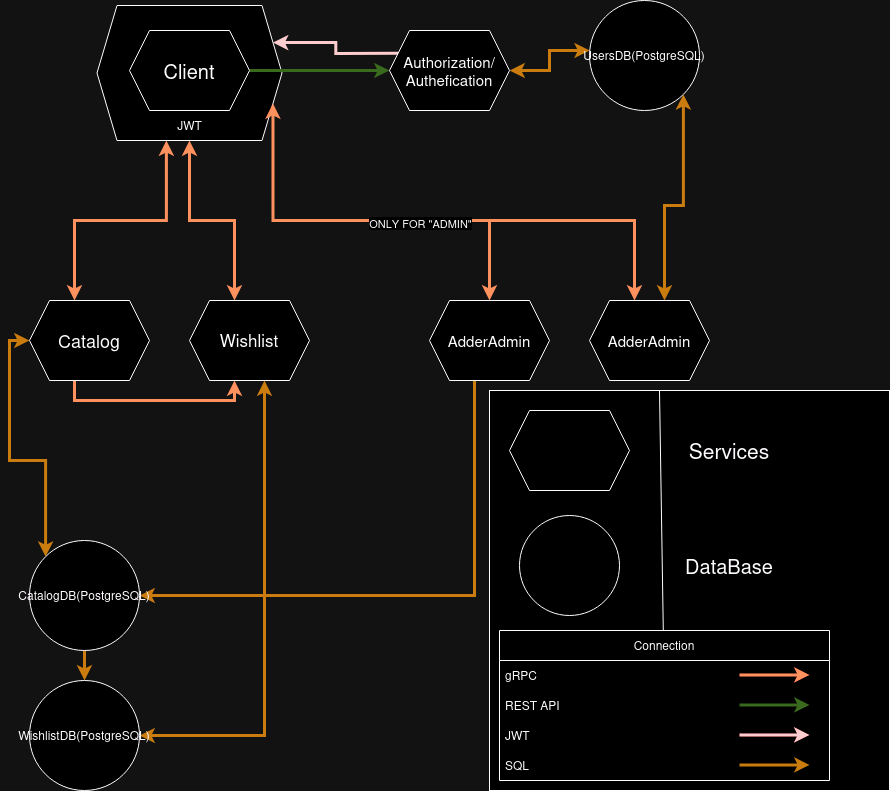

The diagram above was exported from draw.io. Its source (the exported page's mxGraphModel, read from the mxfile embedded in the PNG):
<mxGraphModel dx="1048" dy="609" grid="1" gridSize="10" guides="1" tooltips="1" connect="1" arrows="1" fold="1" page="1" pageScale="1" pageWidth="827" pageHeight="1169" math="0" shadow="0">
  <root>
    <mxCell id="0" />
    <mxCell id="1" parent="0" />
    <mxCell id="P7kaSPotJ1JOPKO8iCQi-149" value="" style="whiteSpace=wrap;html=1;aspect=fixed;" parent="1" vertex="1">
      <mxGeometry x="540" y="410" width="400" height="400" as="geometry" />
    </mxCell>
    <mxCell id="P7kaSPotJ1JOPKO8iCQi-124" value="Connection" style="swimlane;fontStyle=0;childLayout=stackLayout;horizontal=1;startSize=30;horizontalStack=0;resizeParent=1;resizeParentMax=0;resizeLast=0;collapsible=1;marginBottom=0;whiteSpace=wrap;html=1;" parent="1" vertex="1">
      <mxGeometry x="550" y="650" width="330" height="150" as="geometry" />
    </mxCell>
    <mxCell id="P7kaSPotJ1JOPKO8iCQi-136" value="" style="endArrow=classic;html=1;rounded=0;fillColor=#fa6800;strokeColor=#C73500;strokeWidth=3;" parent="P7kaSPotJ1JOPKO8iCQi-124" edge="1">
      <mxGeometry width="50" height="50" relative="1" as="geometry">
        <mxPoint x="240" y="44.379999999999995" as="sourcePoint" />
        <mxPoint x="310" y="44.379999999999995" as="targetPoint" />
      </mxGeometry>
    </mxCell>
    <mxCell id="P7kaSPotJ1JOPKO8iCQi-137" value="" style="endArrow=classic;html=1;rounded=0;fillColor=#d5e8d4;strokeColor=#82b366;strokeWidth=3;" parent="P7kaSPotJ1JOPKO8iCQi-124" edge="1">
      <mxGeometry width="50" height="50" relative="1" as="geometry">
        <mxPoint x="240" y="74.38" as="sourcePoint" />
        <mxPoint x="310" y="74.38" as="targetPoint" />
      </mxGeometry>
    </mxCell>
    <mxCell id="P7kaSPotJ1JOPKO8iCQi-125" value="gRPC" style="text;strokeColor=none;fillColor=none;align=left;verticalAlign=middle;spacingLeft=4;spacingRight=4;overflow=hidden;points=[[0,0.5],[1,0.5]];portConstraint=eastwest;rotatable=0;whiteSpace=wrap;html=1;" parent="P7kaSPotJ1JOPKO8iCQi-124" vertex="1">
      <mxGeometry y="30" width="330" height="30" as="geometry" />
    </mxCell>
    <mxCell id="P7kaSPotJ1JOPKO8iCQi-126" value="REST API" style="text;strokeColor=none;fillColor=none;align=left;verticalAlign=middle;spacingLeft=4;spacingRight=4;overflow=hidden;points=[[0,0.5],[1,0.5]];portConstraint=eastwest;rotatable=0;whiteSpace=wrap;html=1;" parent="P7kaSPotJ1JOPKO8iCQi-124" vertex="1">
      <mxGeometry y="60" width="330" height="30" as="geometry" />
    </mxCell>
    <mxCell id="P7kaSPotJ1JOPKO8iCQi-127" value="JWT " style="text;strokeColor=none;fillColor=none;align=left;verticalAlign=middle;spacingLeft=4;spacingRight=4;overflow=hidden;points=[[0,0.5],[1,0.5]];portConstraint=eastwest;rotatable=0;whiteSpace=wrap;html=1;" parent="P7kaSPotJ1JOPKO8iCQi-124" vertex="1">
      <mxGeometry y="90" width="330" height="30" as="geometry" />
    </mxCell>
    <mxCell id="P7kaSPotJ1JOPKO8iCQi-139" value="SQL " style="text;strokeColor=none;fillColor=none;align=left;verticalAlign=middle;spacingLeft=4;spacingRight=4;overflow=hidden;points=[[0,0.5],[1,0.5]];portConstraint=eastwest;rotatable=0;whiteSpace=wrap;html=1;" parent="P7kaSPotJ1JOPKO8iCQi-124" vertex="1">
      <mxGeometry y="120" width="330" height="30" as="geometry" />
    </mxCell>
    <mxCell id="P7kaSPotJ1JOPKO8iCQi-138" value="" style="endArrow=classic;html=1;rounded=0;fillColor=#a20025;strokeColor=#6F0000;strokeWidth=3;" parent="P7kaSPotJ1JOPKO8iCQi-124" edge="1">
      <mxGeometry width="50" height="50" relative="1" as="geometry">
        <mxPoint x="240" y="104.38" as="sourcePoint" />
        <mxPoint x="310" y="104.38" as="targetPoint" />
      </mxGeometry>
    </mxCell>
    <mxCell id="P7kaSPotJ1JOPKO8iCQi-128" value="" style="endArrow=classic;html=1;rounded=0;fillColor=#f0a30a;strokeColor=#BD7000;strokeWidth=3;" parent="P7kaSPotJ1JOPKO8iCQi-124" edge="1">
      <mxGeometry width="50" height="50" relative="1" as="geometry">
        <mxPoint x="240" y="134.38" as="sourcePoint" />
        <mxPoint x="310" y="134.38" as="targetPoint" />
      </mxGeometry>
    </mxCell>
    <mxCell id="P7kaSPotJ1JOPKO8iCQi-103" style="edgeStyle=orthogonalEdgeStyle;rounded=0;orthogonalLoop=1;jettySize=auto;html=1;exitX=0.375;exitY=1;exitDx=0;exitDy=0;entryX=0.375;entryY=0;entryDx=0;entryDy=0;fillColor=#fa6800;strokeColor=#C73500;startArrow=classic;startFill=1;strokeWidth=3;" parent="1" source="P7kaSPotJ1JOPKO8iCQi-99" target="P7kaSPotJ1JOPKO8iCQi-95" edge="1">
      <mxGeometry relative="1" as="geometry" />
    </mxCell>
    <mxCell id="P7kaSPotJ1JOPKO8iCQi-99" value="" style="shape=hexagon;perimeter=hexagonPerimeter2;whiteSpace=wrap;html=1;fixedSize=1;" parent="1" vertex="1">
      <mxGeometry x="147.5" y="25" width="185" height="135" as="geometry" />
    </mxCell>
    <mxCell id="P7kaSPotJ1JOPKO8iCQi-92" style="edgeStyle=orthogonalEdgeStyle;rounded=0;orthogonalLoop=1;jettySize=auto;html=1;exitX=1;exitY=0.5;exitDx=0;exitDy=0;entryX=0;entryY=0.5;entryDx=0;entryDy=0;fillColor=#d5e8d4;strokeColor=#82b366;strokeWidth=3;" parent="1" source="P7kaSPotJ1JOPKO8iCQi-89" target="P7kaSPotJ1JOPKO8iCQi-90" edge="1">
      <mxGeometry relative="1" as="geometry" />
    </mxCell>
    <mxCell id="P7kaSPotJ1JOPKO8iCQi-89" value="&lt;font style=&quot;font-size: 20px;&quot;&gt;Client&lt;/font&gt;" style="shape=hexagon;perimeter=hexagonPerimeter2;whiteSpace=wrap;html=1;fixedSize=1;" parent="1" vertex="1">
      <mxGeometry x="180" y="50" width="120" height="80" as="geometry" />
    </mxCell>
    <mxCell id="P7kaSPotJ1JOPKO8iCQi-94" style="edgeStyle=orthogonalEdgeStyle;rounded=0;orthogonalLoop=1;jettySize=auto;html=1;exitX=1;exitY=0.5;exitDx=0;exitDy=0;fillColor=#f0a30a;strokeColor=#BD7000;strokeWidth=3;startArrow=classic;startFill=1;" parent="1" source="P7kaSPotJ1JOPKO8iCQi-90" target="P7kaSPotJ1JOPKO8iCQi-91" edge="1">
      <mxGeometry relative="1" as="geometry">
        <Array as="points">
          <mxPoint x="600" y="90" />
          <mxPoint x="600" y="70" />
        </Array>
      </mxGeometry>
    </mxCell>
    <mxCell id="P7kaSPotJ1JOPKO8iCQi-101" style="edgeStyle=orthogonalEdgeStyle;rounded=0;orthogonalLoop=1;jettySize=auto;html=1;exitX=0;exitY=0.25;exitDx=0;exitDy=0;entryX=1;entryY=0.25;entryDx=0;entryDy=0;fillColor=#a20025;strokeColor=#6F0000;strokeWidth=3;" parent="1" source="P7kaSPotJ1JOPKO8iCQi-90" target="P7kaSPotJ1JOPKO8iCQi-99" edge="1">
      <mxGeometry relative="1" as="geometry" />
    </mxCell>
    <mxCell id="P7kaSPotJ1JOPKO8iCQi-90" value="&lt;font style=&quot;font-size: 15px;&quot;&gt;Authorization/Authefication&lt;/font&gt;" style="shape=hexagon;perimeter=hexagonPerimeter2;whiteSpace=wrap;html=1;fixedSize=1;" parent="1" vertex="1">
      <mxGeometry x="440" y="50" width="120" height="80" as="geometry" />
    </mxCell>
    <mxCell id="P7kaSPotJ1JOPKO8iCQi-91" value="UsersDB(PostgreSQL)" style="ellipse;whiteSpace=wrap;html=1;aspect=fixed;" parent="1" vertex="1">
      <mxGeometry x="640" y="20" width="110" height="110" as="geometry" />
    </mxCell>
    <mxCell id="P7kaSPotJ1JOPKO8iCQi-105" style="edgeStyle=orthogonalEdgeStyle;rounded=0;orthogonalLoop=1;jettySize=auto;html=1;exitX=0.375;exitY=1;exitDx=0;exitDy=0;entryX=0.375;entryY=1;entryDx=0;entryDy=0;strokeWidth=3;fillColor=#fa6800;strokeColor=#C73500;" parent="1" source="P7kaSPotJ1JOPKO8iCQi-95" target="P7kaSPotJ1JOPKO8iCQi-97" edge="1">
      <mxGeometry relative="1" as="geometry" />
    </mxCell>
    <mxCell id="P7kaSPotJ1JOPKO8iCQi-95" value="&lt;font style=&quot;font-size: 18px;&quot;&gt;Catalog&lt;/font&gt;" style="shape=hexagon;perimeter=hexagonPerimeter2;whiteSpace=wrap;html=1;fixedSize=1;" parent="1" vertex="1">
      <mxGeometry x="80" y="320" width="120" height="80" as="geometry" />
    </mxCell>
    <mxCell id="P7kaSPotJ1JOPKO8iCQi-104" style="edgeStyle=orthogonalEdgeStyle;rounded=0;orthogonalLoop=1;jettySize=auto;html=1;exitX=0.375;exitY=0;exitDx=0;exitDy=0;entryX=0.5;entryY=1;entryDx=0;entryDy=0;fillColor=#fa6800;strokeColor=#C73500;strokeWidth=3;startArrow=classic;startFill=1;" parent="1" source="P7kaSPotJ1JOPKO8iCQi-97" target="P7kaSPotJ1JOPKO8iCQi-99" edge="1">
      <mxGeometry relative="1" as="geometry" />
    </mxCell>
    <mxCell id="P7kaSPotJ1JOPKO8iCQi-121" style="edgeStyle=orthogonalEdgeStyle;rounded=0;orthogonalLoop=1;jettySize=auto;html=1;exitX=0.625;exitY=1;exitDx=0;exitDy=0;entryX=1;entryY=0.5;entryDx=0;entryDy=0;fillColor=#f0a30a;strokeColor=#BD7000;strokeWidth=3;startArrow=classic;startFill=1;" parent="1" source="P7kaSPotJ1JOPKO8iCQi-97" target="P7kaSPotJ1JOPKO8iCQi-120" edge="1">
      <mxGeometry relative="1" as="geometry" />
    </mxCell>
    <mxCell id="P7kaSPotJ1JOPKO8iCQi-97" value="&lt;font style=&quot;font-size: 17px;&quot;&gt;Wishlist&lt;/font&gt;" style="shape=hexagon;perimeter=hexagonPerimeter2;whiteSpace=wrap;html=1;fixedSize=1;" parent="1" vertex="1">
      <mxGeometry x="240" y="320" width="120" height="80" as="geometry" />
    </mxCell>
    <mxCell id="P7kaSPotJ1JOPKO8iCQi-102" value="JWT" style="text;html=1;align=center;verticalAlign=middle;resizable=0;points=[];autosize=1;strokeColor=none;fillColor=none;" parent="1" vertex="1">
      <mxGeometry x="215" y="130" width="50" height="30" as="geometry" />
    </mxCell>
    <mxCell id="P7kaSPotJ1JOPKO8iCQi-110" style="edgeStyle=orthogonalEdgeStyle;rounded=0;orthogonalLoop=1;jettySize=auto;html=1;exitX=0.625;exitY=0;exitDx=0;exitDy=0;entryX=1;entryY=1;entryDx=0;entryDy=0;fillColor=#f0a30a;strokeColor=#BD7000;strokeWidth=3;startArrow=classic;startFill=1;" parent="1" source="P7kaSPotJ1JOPKO8iCQi-107" target="P7kaSPotJ1JOPKO8iCQi-91" edge="1">
      <mxGeometry relative="1" as="geometry" />
    </mxCell>
    <mxCell id="P7kaSPotJ1JOPKO8iCQi-107" value="&lt;font style=&quot;font-size: 15px;&quot;&gt;AdderAdmin&lt;/font&gt;" style="shape=hexagon;perimeter=hexagonPerimeter2;whiteSpace=wrap;html=1;fixedSize=1;" parent="1" vertex="1">
      <mxGeometry x="640" y="320" width="120" height="80" as="geometry" />
    </mxCell>
    <mxCell id="P7kaSPotJ1JOPKO8iCQi-108" style="edgeStyle=orthogonalEdgeStyle;rounded=0;orthogonalLoop=1;jettySize=auto;html=1;exitX=0.375;exitY=0;exitDx=0;exitDy=0;entryX=1;entryY=0.75;entryDx=0;entryDy=0;strokeWidth=3;fillColor=#fa6800;strokeColor=#C73500;startArrow=classic;startFill=1;" parent="1" source="P7kaSPotJ1JOPKO8iCQi-107" target="P7kaSPotJ1JOPKO8iCQi-99" edge="1">
      <mxGeometry relative="1" as="geometry" />
    </mxCell>
    <mxCell id="P7kaSPotJ1JOPKO8iCQi-109" value="ONLY FOR &quot;ADMIN&quot;" style="edgeLabel;html=1;align=center;verticalAlign=middle;resizable=0;points=[];" parent="P7kaSPotJ1JOPKO8iCQi-108" vertex="1" connectable="0">
      <mxGeometry x="0.0581" y="1" relative="1" as="geometry">
        <mxPoint y="1" as="offset" />
      </mxGeometry>
    </mxCell>
    <mxCell id="P7kaSPotJ1JOPKO8iCQi-114" style="edgeStyle=orthogonalEdgeStyle;rounded=0;orthogonalLoop=1;jettySize=auto;html=1;exitX=0.5;exitY=0;exitDx=0;exitDy=0;fillColor=#fa6800;strokeColor=#C73500;strokeWidth=3;endArrow=none;endFill=0;startArrow=classic;startFill=1;" parent="1" source="P7kaSPotJ1JOPKO8iCQi-111" edge="1">
      <mxGeometry relative="1" as="geometry">
        <mxPoint x="540" y="240" as="targetPoint" />
      </mxGeometry>
    </mxCell>
    <mxCell id="P7kaSPotJ1JOPKO8iCQi-118" style="edgeStyle=orthogonalEdgeStyle;rounded=0;orthogonalLoop=1;jettySize=auto;html=1;exitX=0.375;exitY=1;exitDx=0;exitDy=0;entryX=1;entryY=0.5;entryDx=0;entryDy=0;fillColor=#f0a30a;strokeColor=#BD7000;strokeWidth=3;" parent="1" source="P7kaSPotJ1JOPKO8iCQi-111" target="P7kaSPotJ1JOPKO8iCQi-116" edge="1">
      <mxGeometry relative="1" as="geometry" />
    </mxCell>
    <mxCell id="P7kaSPotJ1JOPKO8iCQi-111" value="&lt;font style=&quot;font-size: 15px;&quot;&gt;AdderAdmin&lt;/font&gt;" style="shape=hexagon;perimeter=hexagonPerimeter2;whiteSpace=wrap;html=1;fixedSize=1;" parent="1" vertex="1">
      <mxGeometry x="480" y="320" width="120" height="80" as="geometry" />
    </mxCell>
    <mxCell id="P7kaSPotJ1JOPKO8iCQi-117" style="edgeStyle=orthogonalEdgeStyle;rounded=0;orthogonalLoop=1;jettySize=auto;html=1;exitX=0;exitY=0;exitDx=0;exitDy=0;entryX=0;entryY=0.5;entryDx=0;entryDy=0;fillColor=#f0a30a;strokeColor=#BD7000;strokeWidth=3;startArrow=classic;startFill=1;" parent="1" source="P7kaSPotJ1JOPKO8iCQi-116" target="P7kaSPotJ1JOPKO8iCQi-95" edge="1">
      <mxGeometry relative="1" as="geometry" />
    </mxCell>
    <mxCell id="P7kaSPotJ1JOPKO8iCQi-122" style="edgeStyle=orthogonalEdgeStyle;rounded=0;orthogonalLoop=1;jettySize=auto;html=1;exitX=0.5;exitY=1;exitDx=0;exitDy=0;entryX=0.5;entryY=0;entryDx=0;entryDy=0;fillColor=#f0a30a;strokeColor=#BD7000;strokeWidth=3;" parent="1" source="P7kaSPotJ1JOPKO8iCQi-116" target="P7kaSPotJ1JOPKO8iCQi-120" edge="1">
      <mxGeometry relative="1" as="geometry" />
    </mxCell>
    <mxCell id="P7kaSPotJ1JOPKO8iCQi-116" value="CatalogDB(PostgreSQL)" style="ellipse;whiteSpace=wrap;html=1;aspect=fixed;" parent="1" vertex="1">
      <mxGeometry x="80" y="560" width="110" height="110" as="geometry" />
    </mxCell>
    <mxCell id="P7kaSPotJ1JOPKO8iCQi-120" value="WishlistDB(PostgreSQL)" style="ellipse;whiteSpace=wrap;html=1;aspect=fixed;" parent="1" vertex="1">
      <mxGeometry x="80" y="700" width="110" height="110" as="geometry" />
    </mxCell>
    <mxCell id="P7kaSPotJ1JOPKO8iCQi-146" value="" style="shape=hexagon;perimeter=hexagonPerimeter2;whiteSpace=wrap;html=1;fixedSize=1;" parent="1" vertex="1">
      <mxGeometry x="560" y="430" width="120" height="80" as="geometry" />
    </mxCell>
    <mxCell id="P7kaSPotJ1JOPKO8iCQi-148" value="&lt;font style=&quot;font-size: 21px;&quot;&gt;Services&lt;/font&gt;" style="text;html=1;align=center;verticalAlign=middle;whiteSpace=wrap;rounded=0;" parent="1" vertex="1">
      <mxGeometry x="740" y="447.5" width="80" height="45" as="geometry" />
    </mxCell>
    <mxCell id="P7kaSPotJ1JOPKO8iCQi-150" value="" style="endArrow=none;html=1;rounded=0;" parent="1" source="P7kaSPotJ1JOPKO8iCQi-124" edge="1">
      <mxGeometry width="50" height="50" relative="1" as="geometry">
        <mxPoint x="660" y="460" as="sourcePoint" />
        <mxPoint x="710" y="410" as="targetPoint" />
      </mxGeometry>
    </mxCell>
    <mxCell id="P7kaSPotJ1JOPKO8iCQi-151" value="" style="ellipse;whiteSpace=wrap;html=1;aspect=fixed;" parent="1" vertex="1">
      <mxGeometry x="570" y="535" width="100" height="100" as="geometry" />
    </mxCell>
    <mxCell id="P7kaSPotJ1JOPKO8iCQi-152" value="&lt;font style=&quot;font-size: 20px;&quot;&gt;DataBase&lt;/font&gt;" style="text;html=1;align=center;verticalAlign=middle;whiteSpace=wrap;rounded=0;fontSize=20;" parent="1" vertex="1">
      <mxGeometry x="750" y="559" width="60" height="52" as="geometry" />
    </mxCell>
  </root>
</mxGraphModel>